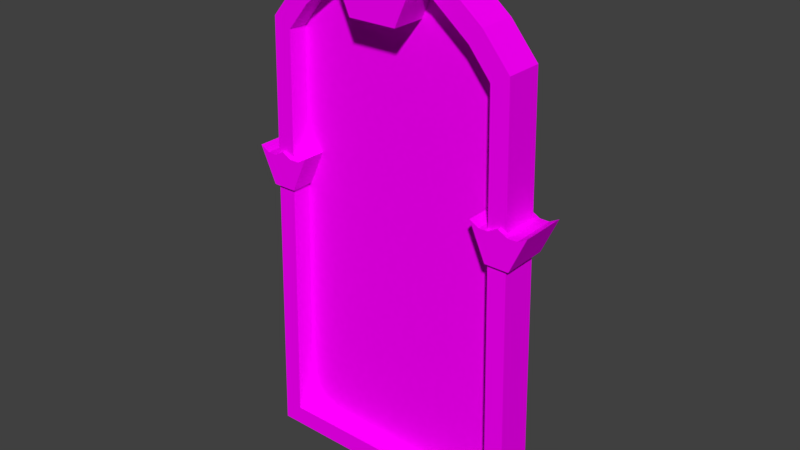 # Source: kocalevWindow.blend  (saved by Blender 2.77.0; exported with 4.5.12 LTS)
import bpy
from mathutils import Matrix  # noqa: F401  (used for matrix-valued properties, if any)

bpy.ops.wm.read_factory_settings(use_empty=True)
scene = bpy.context.scene
scene.name = 'Scene'

# ---- collections
col_collection_1 = bpy.data.collections.new('Collection 1'); scene.collection.children.link(col_collection_1)

# ---- images (referenced by path relative to the original .blend; pixels are not part of the script)
import os
ASSET_DIR = os.environ.get("B2B_ASSET_DIR", "")  # directory of the original .blend (textures are referenced by path, not embedded)
HERE = os.path.dirname(os.path.abspath(__file__))  # packed textures are extracted next to this script under _unpacked/

def load_image(name, relpath, width, height, colorspace="sRGB"):
    """Load a texture the original file referenced (path relative to the .blend, or extracted next to this script)."""
    p = next((c for c in (os.path.join(HERE, relpath), os.path.join(ASSET_DIR, relpath)) if relpath and os.path.exists(c)), "")
    if p:
        img = bpy.data.images.load(p, check_existing=True)
        img.name = name
    else:  # same state as the original file: an image datablock whose file is absent (Cycles renders it pink)
        img = bpy.data.images.new(name, width, height)
        img.source = "FILE"
        img.filepath = "//" + (relpath or name)
    img.colorspace_settings.name = colorspace
    return img
img_colorpalette_jpg_001 = load_image('colorPalette.jpg.001', 'colorPalette.jpg', 1024, 1024, 'sRGB')

# ---- materials (node trees are filled in below, after node groups)
mat_material = bpy.data.materials.new('Material')
mat_material.alpha_threshold = 0.0
mat_material.roughness = 0.5
mat_material.line_color = (0.0, 0.0, 0.0, 1.0)

# ---- material node trees
mat_material.use_nodes = True; mat_material.node_tree.nodes.clear()
_N = mat_material.node_tree.nodes; _L = mat_material.node_tree.links
n0 = _N.new('ShaderNodeOutputMaterial'); n0.name = 'Material Output'; n0.location = (300, 300)
n1 = _N.new('ShaderNodeBsdfDiffuse'); n1.name = 'Diffuse BSDF'; n1.location = (10, 300)
n2 = _N.new('ShaderNodeTexCoord'); n2.name = 'Texture Coordinate'; n2.location = (-183, 230)
n3 = _N.new('ShaderNodeTexImage'); n3.name = 'Image Texture'; n3.location = (228, 132)
n3.width = 140
n3.image = img_colorpalette_jpg_001
_L.new(n1.outputs[0], n0.inputs[0])
_L.new(n2.outputs[2], n3.inputs[0])
_L.new(n3.outputs[0], n1.inputs[0])
n0.is_active_output = True

# ---- world
world_world = bpy.data.worlds.new('World'); scene.world = world_world
world_world.color = (0.05088, 0.05088, 0.05088)
world_world.use_sun_shadow = False
world_world.sun_shadow_jitter_overblur = 0.0
world_world.cycles.sampling_method = 'MANUAL'

# ---- meshes
me_cube = bpy.data.meshes.new('Cube')
me_cube.from_pydata([(1.697, 0.2345, 0.01151), (1.454, -0.2345, 0.2549), (-1.454, -0.2345, 0.2549), (-1.697, 0.2345, 0.01151), (1.543, 0.2345, 5.422), (1.322, -0.2345, 5.307), (-1.322, -0.2345, 5.307), (-1.543, 0.2345, 5.422), (1.212, 0.2345, 0.01151), (0.7273, 0.2345, 0.01151), (0.2424, 0.2345, 0.01151), (-0.2424, 0.2345, 0.01151), (-0.7273, 0.2345, 0.01151), (-1.212, 0.2345, 0.01151), (1.212, -0.2345, 0.2549), (0.7273, -0.2345, 0.2549), (0.2424, -0.2345, 0.2549), (-0.2424, -0.2345, 0.2549), (-0.7273, -0.2345, 0.2549), (-1.212, -0.2345, 0.2549), (1.212, 0.2345, 5.818), (0.7273, 0.2345, 6.212), (0.2424, 0.2345, 6.391), (-0.2424, 0.2345, 6.391), (-0.7273, 0.2345, 6.212), (-1.212, 0.2345, 5.818), (1.059, -0.2345, 5.63), (0.6052, -0.2345, 5.998), (0.199, -0.2345, 6.148), (-0.199, -0.2345, 6.148), (-0.6052, -0.2345, 5.998), (-1.059, -0.2345, 5.63), (-0.2946, -0.4081, 5.673), (-0.6941, -0.4081, 6.555), (-0.2946, 0.4327, 5.673), (-0.6941, 0.4327, 6.555), (0.2946, -0.4081, 5.673), (0.6941, -0.4081, 6.555), (0.2946, 0.4327, 5.673), (0.6941, 0.4327, 6.555), (-0.4627, 0.4327, 6.428), (-0.2314, 0.4327, 6.428), (1.49e-08, 0.4327, 6.555), (0.2314, 0.4327, 6.428), (0.4627, 0.4327, 6.428), (0.1964, 0.4327, 5.673), (0.09819, 0.4327, 5.673), (-7.451e-09, 0.4327, 5.673), (-0.09819, 0.4327, 5.673), (-0.1964, 0.4327, 5.673), (0.4627, -0.4081, 6.428), (0.2314, -0.4081, 6.428), (-1.49e-08, -0.4081, 6.555), (-0.2314, -0.4081, 6.428), (-0.4627, -0.4081, 6.428), (-0.1964, -0.4081, 5.673), (-0.09819, -0.4081, 5.673), (7.451e-09, -0.4081, 5.673), (0.09819, -0.4081, 5.673), (0.1964, -0.4081, 5.673), (-1.212, -0.2345, 0.01151), (-1.697, -0.2345, 0.01151), (1.697, -0.2345, 0.01151), (1.543, -0.2345, 5.422), (-1.543, -0.2345, 5.422), (-1.212, -0.2345, 5.818), (1.212, -0.2345, 0.01151), (0.7273, -0.2345, 0.01151), (0.2424, -0.2345, 0.01151), (-0.2424, -0.2345, 0.01151), (-0.7273, -0.2345, 0.01151), (1.212, -0.2345, 5.818), (0.7273, -0.2345, 6.212), (0.2424, -0.2345, 6.391), (-0.2424, -0.2345, 6.391), (-0.7273, -0.2345, 6.212), (1.059, 0.01756, 5.63), (1.212, 0.01756, 0.2549), (0.6052, 0.01756, 5.998), (0.7273, 0.01756, 0.2549), (0.199, 0.01756, 6.148), (0.2424, 0.01756, 0.2549), (-0.199, 0.01756, 6.148), (-0.2424, 0.01756, 0.2549), (-0.6052, 0.01756, 5.998), (-0.7273, 0.01756, 0.2549), (-1.059, 0.01756, 5.63), (-1.212, 0.01756, 0.2549), (-1.454, 0.01756, 0.2549), (1.454, 0.01756, 0.2549), (1.322, 0.01756, 5.307), (-1.322, 0.01756, 5.307), (1.364, -0.2774, 3.397), (1.163, -0.2774, 3.84), (1.364, 0.302, 3.397), (1.163, 0.302, 3.84), (1.66, -0.2774, 3.397), (1.86, -0.2774, 3.84), (1.66, 0.302, 3.397), (1.86, 0.302, 3.84), (1.279, 0.302, 3.776), (1.396, 0.302, 3.776), (1.512, 0.302, 3.84), (1.628, 0.302, 3.776), (1.744, 0.302, 3.776), (1.61, 0.302, 3.397), (1.561, 0.302, 3.397), (1.512, 0.302, 3.397), (1.462, 0.302, 3.397), (1.413, 0.302, 3.397), (1.744, -0.2774, 3.776), (1.628, -0.2774, 3.776), (1.512, -0.2774, 3.84), (1.396, -0.2774, 3.776), (1.279, -0.2774, 3.776), (1.413, -0.2774, 3.397), (1.462, -0.2774, 3.397), (1.512, -0.2774, 3.397), (1.561, -0.2774, 3.397), (1.61, -0.2774, 3.397), (-1.634, -0.2774, 3.397), (-1.834, -0.2774, 3.84), (-1.634, 0.302, 3.397), (-1.834, 0.302, 3.84), (-1.338, -0.2774, 3.397), (-1.137, -0.2774, 3.84), (-1.338, 0.302, 3.397), (-1.137, 0.302, 3.84), (-1.718, 0.302, 3.776), (-1.602, 0.302, 3.776), (-1.486, 0.302, 3.84), (-1.369, 0.302, 3.776), (-1.253, 0.302, 3.776), (-1.387, 0.302, 3.397), (-1.436, 0.302, 3.397), (-1.486, 0.302, 3.397), (-1.535, 0.302, 3.397), (-1.584, 0.302, 3.397), (-1.253, -0.2774, 3.776), (-1.369, -0.2774, 3.776), (-1.486, -0.2774, 3.84), (-1.602, -0.2774, 3.776), (-1.718, -0.2774, 3.776), (-1.584, -0.2774, 3.397), (-1.535, -0.2774, 3.397), (-1.486, -0.2774, 3.397), (-1.436, -0.2774, 3.397), (-1.387, -0.2774, 3.397)], [], [(13, 60, 61, 3), (25, 7, 64, 65), (0, 4, 63, 62), (18, 17, 83, 85), (61, 64, 7, 3), (25, 13, 3, 7), (4, 0, 8, 20), (20, 8, 9, 21), (21, 9, 10, 22), (22, 10, 11, 23), (23, 11, 12, 24), (24, 12, 13, 25), (30, 31, 86, 84), (2, 19, 87, 88), (17, 16, 81, 83), (29, 30, 84, 82), (16, 15, 79, 81), (28, 29, 82, 80), (4, 20, 71, 63), (20, 21, 72, 71), (21, 22, 73, 72), (22, 23, 74, 73), (23, 24, 75, 74), (24, 25, 65, 75), (0, 62, 66, 8), (8, 66, 67, 9), (9, 67, 68, 10), (10, 68, 69, 11), (11, 69, 70, 12), (12, 70, 60, 13), (33, 35, 34, 32), (44, 39, 38, 45), (39, 37, 36, 38), (54, 33, 32, 55), (59, 45, 38, 36), (54, 40, 35, 33), (37, 39, 44, 50), (50, 44, 43, 51), (51, 43, 42, 52), (52, 42, 41, 53), (53, 41, 40, 54), (32, 34, 49, 55), (55, 49, 48, 56), (56, 48, 47, 57), (57, 47, 46, 58), (58, 46, 45, 59), (37, 50, 59, 36), (50, 51, 58, 59), (51, 52, 57, 58), (52, 53, 56, 57), (53, 54, 55, 56), (35, 40, 49, 34), (40, 41, 48, 49), (41, 42, 47, 48), (42, 43, 46, 47), (43, 44, 45, 46), (19, 2, 61, 60), (5, 1, 62, 63), (2, 6, 64, 61), (6, 31, 65, 64), (1, 14, 66, 62), (14, 15, 67, 66), (15, 16, 68, 67), (16, 17, 69, 68), (17, 18, 70, 69), (18, 19, 60, 70), (26, 5, 63, 71), (27, 26, 71, 72), (28, 27, 72, 73), (29, 28, 73, 74), (30, 29, 74, 75), (31, 30, 75, 65), (87, 86, 91, 88), (89, 90, 76, 77), (77, 76, 78, 79), (79, 78, 80, 81), (81, 80, 82, 83), (83, 82, 84, 85), (85, 84, 86, 87), (1, 5, 90, 89), (19, 18, 85, 87), (6, 2, 88, 91), (5, 26, 76, 90), (31, 6, 91, 86), (26, 27, 78, 76), (14, 1, 89, 77), (27, 28, 80, 78), (15, 14, 77, 79), (93, 95, 94, 92), (104, 99, 98, 105), (99, 97, 96, 98), (114, 93, 92, 115), (119, 105, 98, 96), (114, 100, 95, 93), (97, 99, 104, 110), (110, 104, 103, 111), (111, 103, 102, 112), (112, 102, 101, 113), (113, 101, 100, 114), (92, 94, 109, 115), (115, 109, 108, 116), (116, 108, 107, 117), (117, 107, 106, 118), (118, 106, 105, 119), (97, 110, 119, 96), (110, 111, 118, 119), (111, 112, 117, 118), (112, 113, 116, 117), (113, 114, 115, 116), (95, 100, 109, 94), (100, 101, 108, 109), (101, 102, 107, 108), (102, 103, 106, 107), (103, 104, 105, 106), (121, 123, 122, 120), (132, 127, 126, 133), (127, 125, 124, 126), (142, 121, 120, 143), (147, 133, 126, 124), (142, 128, 123, 121), (125, 127, 132, 138), (138, 132, 131, 139), (139, 131, 130, 140), (140, 130, 129, 141), (141, 129, 128, 142), (120, 122, 137, 143), (143, 137, 136, 144), (144, 136, 135, 145), (145, 135, 134, 146), (146, 134, 133, 147), (125, 138, 147, 124), (138, 139, 146, 147), (139, 140, 145, 146), (140, 141, 144, 145), (141, 142, 143, 144), (123, 128, 137, 122), (128, 129, 136, 137), (129, 130, 135, 136), (130, 131, 134, 135), (131, 132, 133, 134)])
_uv = me_cube.uv_layers.new(name='UVMap')
_uv.uv.foreach_set('vector', [0.2065, 0.02749, 0.2059, 0.02749, 0.2059, 0.02631, 0.2065, 0.02631, 0.2101, 0.02534, 0.2101, 0.02461, 0.2108, 0.02461, 0.2108, 0.02534, 0.2115, 0.01196, 0.2115, 0.02461, 0.2108, 0.02461, 0.2108, 0.01196, 0.2072, 0.0315, 0.2072, 0.03034, 0.2076, 0.03034, 0.2076, 0.0315, 0.2108, 0.01196, 0.2108, 0.02461, 0.2101, 0.02461, 0.2101, 0.01196, 0.2016, 0.01336, 0.2016, 0.02749, 0.2009, 0.02749, 0.2011, 0.01432, 0.2056, 0.01432, 0.2059, 0.02749, 0.2051, 0.02749, 0.2051, 0.01336, 0.2051, 0.01336, 0.2051, 0.02749, 0.2044, 0.02749, 0.2044, 0.0124, 0.2044, 0.0124, 0.2044, 0.02749, 0.2037, 0.02749, 0.2037, 0.01196, 0.2037, 0.01196, 0.2037, 0.02749, 0.203, 0.02749, 0.203, 0.01196, 0.203, 0.01196, 0.203, 0.02749, 0.2023, 0.02749, 0.2023, 0.0124, 0.2023, 0.0124, 0.2023, 0.02749, 0.2016, 0.02749, 0.2016, 0.01336, 0.2034, 0.03043, 0.2034, 0.03159, 0.2031, 0.03159, 0.2031, 0.03043, 0.2072, 0.03323, 0.2072, 0.03265, 0.2076, 0.03265, 0.2076, 0.03323, 0.2072, 0.03034, 0.2072, 0.02919, 0.2076, 0.02919, 0.2076, 0.03034, 0.2034, 0.02942, 0.2034, 0.03043, 0.2031, 0.03043, 0.2031, 0.02942, 0.2072, 0.02919, 0.2072, 0.02804, 0.2076, 0.02804, 0.2076, 0.02919, 0.2034, 0.02846, 0.2034, 0.02942, 0.2031, 0.02942, 0.2031, 0.02846, 0.2065, 0.03307, 0.2065, 0.03208, 0.2072, 0.03208, 0.2072, 0.03307, 0.2065, 0.03208, 0.2065, 0.03072, 0.2072, 0.03072, 0.2072, 0.03208, 0.2065, 0.03072, 0.2065, 0.02948, 0.2072, 0.02948, 0.2072, 0.03072, 0.2065, 0.02948, 0.2065, 0.02832, 0.2072, 0.02832, 0.2072, 0.02948, 0.2065, 0.02832, 0.2065, 0.02726, 0.2072, 0.02726, 0.2072, 0.02832, 0.2065, 0.02726, 0.2065, 0.02631, 0.2072, 0.02631, 0.2072, 0.02726, 0.2065, 0.03455, 0.2059, 0.03455, 0.2059, 0.03338, 0.2065, 0.03338, 0.2065, 0.03338, 0.2059, 0.03338, 0.2059, 0.0322, 0.2065, 0.0322, 0.2065, 0.0322, 0.2059, 0.0322, 0.2059, 0.03102, 0.2065, 0.03102, 0.2065, 0.03102, 0.2059, 0.03102, 0.2059, 0.02984, 0.2065, 0.02984, 0.2065, 0.02984, 0.2059, 0.02984, 0.2059, 0.02866, 0.2065, 0.02866, 0.2065, 0.02866, 0.2059, 0.02866, 0.2059, 0.02749, 0.2065, 0.02749, 0.2022, 0.02982, 0.201, 0.02982, 0.201, 0.02749, 0.2022, 0.02749, 0.1974, 0.02806, 0.1972, 0.02749, 0.1985, 0.02847, 0.1985, 0.0287, 0.201, 0.02982, 0.1998, 0.02982, 0.1998, 0.02749, 0.201, 0.02749, 0.1961, 0.02806, 0.196, 0.02749, 0.1972, 0.02847, 0.1972, 0.0287, 0.2024, 0.02749, 0.2024, 0.02954, 0.2022, 0.02954, 0.2022, 0.02749, 0.1998, 0.02811, 0.1985, 0.02811, 0.1985, 0.02749, 0.1998, 0.02749, 0.1998, 0.0308, 0.1985, 0.0308, 0.1985, 0.03031, 0.1998, 0.03031, 0.1998, 0.03031, 0.1985, 0.03031, 0.1985, 0.02976, 0.1998, 0.02976, 0.1998, 0.02976, 0.1985, 0.02976, 0.1985, 0.02914, 0.1998, 0.02914, 0.1998, 0.02914, 0.1985, 0.02914, 0.1985, 0.02866, 0.1998, 0.02866, 0.1998, 0.02866, 0.1985, 0.02866, 0.1985, 0.02811, 0.1998, 0.02811, 0.2031, 0.02749, 0.2031, 0.02954, 0.2029, 0.02954, 0.2029, 0.02749, 0.2029, 0.02749, 0.2029, 0.02954, 0.2028, 0.02954, 0.2028, 0.02749, 0.2028, 0.02749, 0.2028, 0.02954, 0.2026, 0.02954, 0.2026, 0.02749, 0.2026, 0.02749, 0.2026, 0.02954, 0.2025, 0.02954, 0.2025, 0.02749, 0.2025, 0.02749, 0.2025, 0.02954, 0.2024, 0.02954, 0.2024, 0.02749, 0.196, 0.03087, 0.1961, 0.03031, 0.1972, 0.02966, 0.1972, 0.0299, 0.1961, 0.03031, 0.1961, 0.02975, 0.1972, 0.02942, 0.1972, 0.02966, 0.1961, 0.02975, 0.196, 0.02918, 0.1972, 0.02918, 0.1972, 0.02942, 0.196, 0.02918, 0.1961, 0.02862, 0.1972, 0.02894, 0.1972, 0.02918, 0.1961, 0.02862, 0.1961, 0.02806, 0.1972, 0.0287, 0.1972, 0.02894, 0.1972, 0.03087, 0.1974, 0.03031, 0.1985, 0.02966, 0.1985, 0.0299, 0.1974, 0.03031, 0.1974, 0.02975, 0.1985, 0.02942, 0.1985, 0.02966, 0.1974, 0.02975, 0.1972, 0.02918, 0.1985, 0.02918, 0.1985, 0.02942, 0.1972, 0.02918, 0.1974, 0.02862, 0.1985, 0.02894, 0.1985, 0.02918, 0.1974, 0.02862, 0.1974, 0.02806, 0.1985, 0.0287, 0.1985, 0.02894, 0.2002, 0.0269, 0.2006, 0.0269, 0.2009, 0.02749, 0.2002, 0.02749, 0.1965, 0.0146, 0.1963, 0.0269, 0.196, 0.02749, 0.1962, 0.01432, 0.2006, 0.0269, 0.2004, 0.0146, 0.2007, 0.01432, 0.2009, 0.02749, 0.2004, 0.0146, 0.2, 0.01382, 0.2002, 0.01336, 0.2007, 0.01432, 0.1963, 0.0269, 0.1967, 0.0269, 0.1967, 0.02749, 0.196, 0.02749, 0.1967, 0.0269, 0.1974, 0.0269, 0.1974, 0.02749, 0.1967, 0.02749, 0.1974, 0.0269, 0.1981, 0.0269, 0.1981, 0.02749, 0.1974, 0.02749, 0.1981, 0.0269, 0.1988, 0.0269, 0.1988, 0.02749, 0.1981, 0.02749, 0.1988, 0.0269, 0.1995, 0.0269, 0.1995, 0.02749, 0.1988, 0.02749, 0.1995, 0.0269, 0.2002, 0.0269, 0.2002, 0.02749, 0.1995, 0.02749, 0.1969, 0.01382, 0.1965, 0.0146, 0.1962, 0.01432, 0.1967, 0.01336, 0.1976, 0.01292, 0.1969, 0.01382, 0.1967, 0.01336, 0.1974, 0.0124, 0.1981, 0.01255, 0.1976, 0.01292, 0.1974, 0.0124, 0.1981, 0.01196, 0.1987, 0.01255, 0.1981, 0.01255, 0.1981, 0.01196, 0.1988, 0.01196, 0.1993, 0.01292, 0.1987, 0.01255, 0.1988, 0.01196, 0.1995, 0.0124, 0.2, 0.01382, 0.1993, 0.01292, 0.1995, 0.0124, 0.2002, 0.01336, 0.174, 0.8139, 0.1738, 0.8008, 0.1742, 0.8016, 0.1744, 0.8139, 0.1702, 0.8139, 0.1703, 0.8016, 0.1707, 0.8008, 0.1705, 0.8139, 0.1705, 0.8139, 0.1707, 0.8008, 0.1714, 0.7999, 0.1712, 0.8139, 0.1712, 0.8139, 0.1714, 0.7999, 0.172, 0.7996, 0.1719, 0.8139, 0.1719, 0.8139, 0.172, 0.7996, 0.1726, 0.7996, 0.1726, 0.8139, 0.1726, 0.8139, 0.1726, 0.7996, 0.1732, 0.7999, 0.1733, 0.8139, 0.1733, 0.8139, 0.1732, 0.7999, 0.1738, 0.8008, 0.174, 0.8139, 0.2118, 0.01196, 0.2118, 0.02394, 0.2115, 0.02394, 0.2115, 0.01196, 0.2072, 0.03265, 0.2072, 0.0315, 0.2076, 0.0315, 0.2076, 0.03265, 0.2108, 0.03659, 0.2108, 0.02461, 0.2111, 0.02461, 0.2111, 0.03659, 0.2118, 0.02394, 0.2118, 0.02487, 0.2115, 0.02487, 0.2115, 0.02394, 0.2108, 0.03752, 0.2108, 0.03659, 0.2111, 0.03659, 0.2111, 0.03752, 0.2118, 0.02487, 0.2118, 0.02601, 0.2115, 0.02601, 0.2115, 0.02487, 0.2072, 0.02688, 0.2072, 0.02631, 0.2076, 0.02631, 0.2076, 0.02688, 0.2034, 0.02749, 0.2034, 0.02846, 0.2031, 0.02846, 0.2031, 0.02749, 0.2072, 0.02804, 0.2072, 0.02688, 0.2076, 0.02688, 0.2076, 0.02804, 0.2005, 0.03123, 0.2005, 0.02982, 0.2012, 0.02982, 0.2012, 0.03123, 0.2052, 0.02947, 0.2051, 0.02919, 0.2058, 0.02968, 0.2058, 0.0298, 0.2012, 0.03123, 0.2012, 0.02982, 0.2019, 0.02982, 0.2019, 0.03123, 0.2035, 0.02943, 0.2034, 0.02915, 0.2041, 0.02964, 0.2041, 0.02976, 0.2077, 0.02631, 0.2077, 0.02772, 0.2076, 0.02772, 0.2076, 0.02631, 0.2043, 0.02884, 0.2051, 0.02884, 0.2051, 0.02915, 0.2043, 0.02915, 0.2043, 0.02749, 0.2051, 0.02749, 0.2051, 0.02774, 0.2043, 0.02774, 0.2043, 0.02774, 0.2051, 0.02774, 0.2051, 0.02801, 0.2043, 0.02801, 0.2043, 0.02801, 0.2051, 0.02801, 0.2051, 0.02832, 0.2043, 0.02832, 0.2043, 0.02832, 0.2051, 0.02832, 0.2051, 0.02857, 0.2043, 0.02857, 0.2043, 0.02857, 0.2051, 0.02857, 0.2051, 0.02884, 0.2043, 0.02884, 0.208, 0.02631, 0.208, 0.02772, 0.2079, 0.02772, 0.2079, 0.02631, 0.2079, 0.02631, 0.2079, 0.02772, 0.2079, 0.02772, 0.2079, 0.02631, 0.2079, 0.02631, 0.2079, 0.02772, 0.2078, 0.02772, 0.2078, 0.02631, 0.2078, 0.02631, 0.2078, 0.02772, 0.2077, 0.02772, 0.2077, 0.02631, 0.2077, 0.02631, 0.2077, 0.02772, 0.2077, 0.02772, 0.2077, 0.02631, 0.2034, 0.03085, 0.2035, 0.03057, 0.2041, 0.03024, 0.2041, 0.03036, 0.2035, 0.03057, 0.2035, 0.03028, 0.2041, 0.03012, 0.2041, 0.03024, 0.2035, 0.03028, 0.2034, 0.03, 0.2041, 0.03, 0.2041, 0.03012, 0.2034, 0.03, 0.2035, 0.02972, 0.2041, 0.02988, 0.2041, 0.03, 0.2035, 0.02972, 0.2035, 0.02943, 0.2041, 0.02976, 0.2041, 0.02988, 0.2051, 0.03089, 0.2052, 0.0306, 0.2058, 0.03028, 0.2058, 0.0304, 0.2052, 0.0306, 0.2052, 0.03032, 0.2058, 0.03016, 0.2058, 0.03028, 0.2052, 0.03032, 0.2051, 0.03004, 0.2058, 0.03004, 0.2058, 0.03016, 0.2051, 0.03004, 0.2052, 0.02976, 0.2058, 0.02992, 0.2058, 0.03004, 0.2052, 0.02976, 0.2052, 0.02947, 0.2058, 0.0298, 0.2058, 0.02992, 0.1998, 0.03123, 0.1998, 0.02982, 0.2005, 0.02982, 0.2005, 0.03123, 0.2042, 0.02943, 0.2041, 0.02915, 0.2047, 0.02964, 0.2047, 0.02976, 0.2029, 0.02954, 0.2029, 0.03095, 0.2022, 0.03095, 0.2022, 0.02954, 0.2052, 0.02778, 0.2051, 0.02749, 0.2058, 0.02798, 0.2058, 0.0281, 0.2077, 0.02772, 0.2077, 0.02913, 0.2076, 0.02913, 0.2076, 0.02772, 0.2043, 0.0278, 0.2034, 0.0278, 0.2034, 0.02749, 0.2043, 0.02749, 0.2043, 0.02915, 0.2034, 0.02915, 0.2034, 0.02891, 0.2043, 0.02891, 0.2043, 0.02891, 0.2034, 0.02891, 0.2034, 0.02863, 0.2043, 0.02863, 0.2043, 0.02863, 0.2034, 0.02863, 0.2034, 0.02832, 0.2043, 0.02832, 0.2043, 0.02832, 0.2034, 0.02832, 0.2034, 0.02808, 0.2043, 0.02808, 0.2043, 0.02808, 0.2034, 0.02808, 0.2034, 0.0278, 0.2043, 0.0278, 0.208, 0.02772, 0.208, 0.02913, 0.2079, 0.02913, 0.2079, 0.02772, 0.2079, 0.02772, 0.2079, 0.02913, 0.2079, 0.02913, 0.2079, 0.02772, 0.2079, 0.02772, 0.2079, 0.02913, 0.2078, 0.02913, 0.2078, 0.02772, 0.2078, 0.02772, 0.2078, 0.02913, 0.2077, 0.02913, 0.2077, 0.02772, 0.2077, 0.02772, 0.2077, 0.02913, 0.2077, 0.02913, 0.2077, 0.02772, 0.2051, 0.02919, 0.2052, 0.02891, 0.2058, 0.02858, 0.2058, 0.0287, 0.2052, 0.02891, 0.2052, 0.02862, 0.2058, 0.02846, 0.2058, 0.02858, 0.2052, 0.02862, 0.2051, 0.02834, 0.2058, 0.02834, 0.2058, 0.02846, 0.2051, 0.02834, 0.2052, 0.02806, 0.2058, 0.02822, 0.2058, 0.02834, 0.2052, 0.02806, 0.2052, 0.02778, 0.2058, 0.0281, 0.2058, 0.02822, 0.2041, 0.03085, 0.2042, 0.03057, 0.2047, 0.03024, 0.2047, 0.03036, 0.2042, 0.03057, 0.2042, 0.03028, 0.2047, 0.03012, 0.2047, 0.03024, 0.2042, 0.03028, 0.2041, 0.03, 0.2047, 0.03, 0.2047, 0.03012, 0.2041, 0.03, 0.2042, 0.02972, 0.2047, 0.02988, 0.2047, 0.03, 0.2042, 0.02972, 0.2042, 0.02943, 0.2047, 0.02976, 0.2047, 0.02988])
me_cube.materials.append(mat_material)
me_cube.use_remesh_preserve_volume = False
me_cube.use_remesh_preserve_attributes = False
me_cube.use_mirror_vertex_groups = False
me_cube.update()

# ---- objects
ob_cube = bpy.data.objects.new('Cube', me_cube)

# ---- transforms, parenting, visibility, modifiers, constraints
ob_cube.location = (0.0, 0.0, 0.0)
ob_cube.scale = (0.7133, 0.7133, 0.7133)
ob_cube.lock_rotations_4d = False
ob_cube.empty_display_type = 'ARROWS'
ob_cube.lineart.crease_threshold = 0.0

# ---- collection membership
col_collection_1.objects.link(ob_cube)

# ---- scene / render settings (as saved in the file)
scene.frame_start = 1; scene.frame_end = 250; scene.frame_set(1)
scene.render.engine = 'CYCLES'
scene.render.resolution_percentage = 50
scene.render.dither_intensity = 0.0
scene.cycles.use_denoising = False
scene.cycles.samples = 128
scene.cycles.sampling_pattern = 'TABULATED_SOBOL'
scene.cycles.light_sampling_threshold = 0.0
scene.cycles.use_adaptive_sampling = False
scene.cycles.use_light_tree = False
scene.cycles.blur_glossy = 0.0
scene.cycles.sample_clamp_indirect = 0.0
scene.view_settings.view_transform = 'Standard'
bpy.context.view_layer.update()

# ---- added for rendering (the .blend has no active camera and no usable light): camera, sun
cam_auto = bpy.data.cameras.new('AutoCamera')
cam_auto.lens = 50.0
cam_auto.sensor_width = 36.0
cam_auto.clip_end = 1000.0
ob_auto_camera = bpy.data.objects.new('AutoCamera', cam_auto)
scene.collection.objects.link(ob_auto_camera)
ob_auto_camera.location = (4.99982, -5.97984, 6.3345)
ob_auto_camera.rotation_euler = (1.09748, -7.21219e-08, 0.694738)
scene.camera = ob_auto_camera
light_auto_sun = bpy.data.lights.new('AutoSun', 'SUN')
light_auto_sun.energy = 3.0
light_auto_sun.angle = 0.0523599
ob_auto_sun = bpy.data.objects.new('AutoSun', light_auto_sun)
scene.collection.objects.link(ob_auto_sun)
ob_auto_sun.rotation_euler = (0.872665, 0.174533, 0.523599)
bpy.context.view_layer.update()

